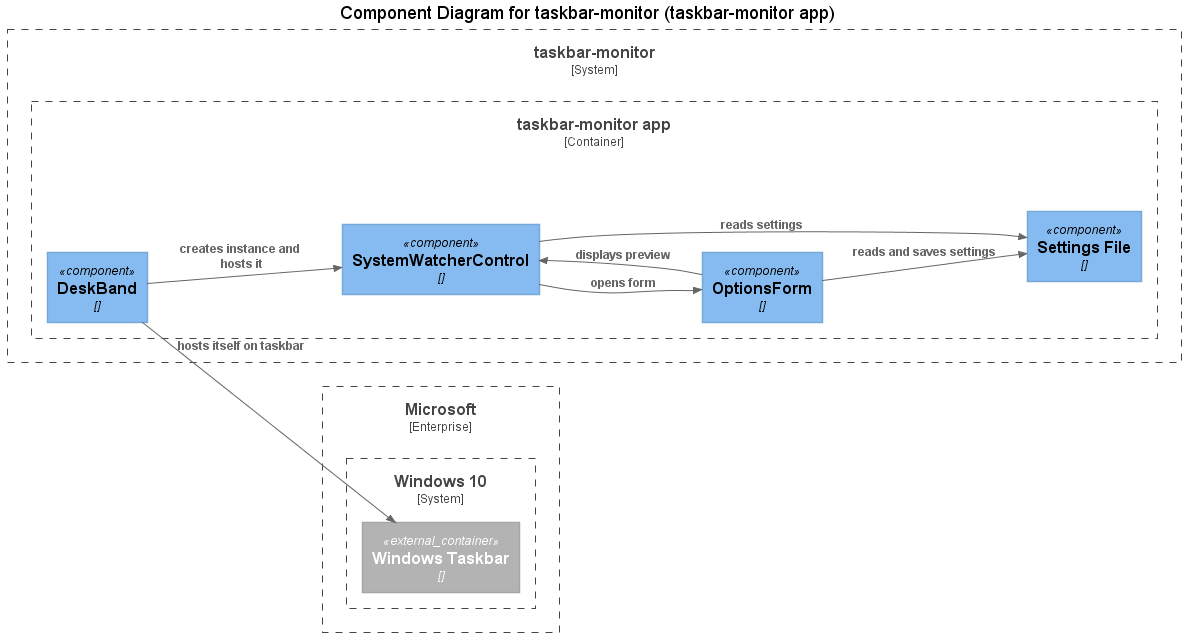

The diagram above was rendered by PlantUML. Its source (embedded in the PNG):
@startuml
!include https://raw.githubusercontent.com/plantuml-stdlib/C4-PlantUML/master/C4_Component.puml
!include https://raw.githubusercontent.com/plantuml-stdlib/C4-PlantUML/master/C4_Container.puml

SHOW_PERSON_OUTLINE()
LAYOUT_LANDSCAPE()
title Component Diagram for taskbar-monitor (taskbar-monitor app)
System_Boundary(taskbarmonitor,"taskbar-monitor", $link="taskbar-monitor-CONTAINER_taskbarmonitor.html") {
Container_Boundary(taskbarmonitorapp,"taskbar-monitor app", $link="taskbar-monitor-COMPONENT_taskbarmonitorapp.html") {
Component(control, "SystemWatcherControl", "", "", $link="taskbar-monitor-CLASS_control.html")
Component(optionsfrm, "OptionsForm", "", "")
Component(deskband, "DeskBand", "", "")
Component(savefile, "Settings File", "", "")
}
}
Enterprise_Boundary(rnd39317,"Microsoft") {
System_Boundary(windows10,"Windows 10", $link="taskbar-monitor-CONTAINER_windows10.html") {
Container_Ext(taskbar10, "Windows Taskbar", "", "")
}
}
Rel(deskband, control, "creates instance and hosts it")
Rel(control, optionsfrm, "opens form")
Rel(optionsfrm, control, "displays preview")
Rel(deskband, taskbar10, "hosts itself on taskbar")
Rel(optionsfrm, savefile, "reads and saves settings")
Rel(control, savefile, "reads settings")

@enduml